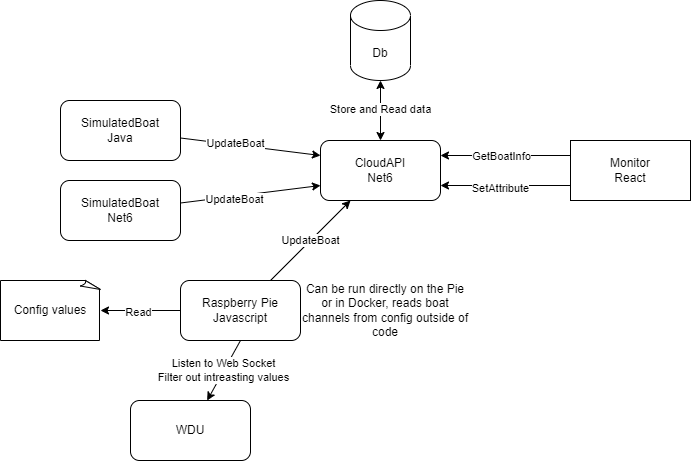

The diagram above was exported from draw.io. Its source (the exported page's mxGraphModel, read from the mxfile embedded in the PNG):
<mxGraphModel dx="781" dy="506" grid="1" gridSize="10" guides="1" tooltips="1" connect="1" arrows="1" fold="1" page="1" pageScale="1" pageWidth="827" pageHeight="1169" math="0" shadow="0">
  <root>
    <mxCell id="0" />
    <mxCell id="1" parent="0" />
    <mxCell id="2" value="Store and Read data" style="edgeStyle=none;html=1;startArrow=classic;startFill=1;" parent="1" source="3" target="4" edge="1">
      <mxGeometry relative="1" as="geometry" />
    </mxCell>
    <mxCell id="3" value="CloudAPI&lt;br&gt;Net6" style="rounded=1;whiteSpace=wrap;html=1;" parent="1" vertex="1">
      <mxGeometry x="320" y="160" width="120" height="60" as="geometry" />
    </mxCell>
    <mxCell id="4" value="Db" style="shape=cylinder3;whiteSpace=wrap;html=1;boundedLbl=1;backgroundOutline=1;size=15;" parent="1" vertex="1">
      <mxGeometry x="350" y="20" width="60" height="80" as="geometry" />
    </mxCell>
    <mxCell id="5" style="edgeStyle=none;html=1;entryX=0;entryY=0.25;entryDx=0;entryDy=0;startArrow=none;startFill=0;" parent="1" source="7" target="3" edge="1">
      <mxGeometry relative="1" as="geometry" />
    </mxCell>
    <mxCell id="6" value="UpdateBoat" style="edgeLabel;html=1;align=center;verticalAlign=middle;resizable=0;points=[];" parent="5" vertex="1" connectable="0">
      <mxGeometry x="-0.2301" y="2" relative="1" as="geometry">
        <mxPoint as="offset" />
      </mxGeometry>
    </mxCell>
    <mxCell id="7" value="SimulatedBoat&lt;br&gt;Java" style="rounded=1;whiteSpace=wrap;html=1;" parent="1" vertex="1">
      <mxGeometry x="60" y="120" width="120" height="60" as="geometry" />
    </mxCell>
    <mxCell id="8" style="edgeStyle=none;html=1;entryX=0;entryY=0.75;entryDx=0;entryDy=0;startArrow=none;startFill=0;" parent="1" source="11" target="3" edge="1">
      <mxGeometry relative="1" as="geometry" />
    </mxCell>
    <mxCell id="9" value="&lt;span style=&quot;color: rgba(0 , 0 , 0 , 0) ; font-family: monospace ; font-size: 0px&quot;&gt;%3CmxGraphModel%3E%3Croot%3E%3CmxCell%20id%3D%220%22%2F%3E%3CmxCell%20id%3D%221%22%20parent%3D%220%22%2F%3E%3CmxCell%20id%3D%222%22%20value%3D%22UpdateBoat%22%20style%3D%22edgeLabel%3Bhtml%3D1%3Balign%3Dcenter%3BverticalAlign%3Dmiddle%3Bresizable%3D0%3Bpoints%3D%5B%5D%3B%22%20vertex%3D%221%22%20connectable%3D%220%22%20parent%3D%221%22%3E%3CmxGeometry%20x%3D%22233.83107481171646%22%20y%3D%22162.2133199143899%22%20as%3D%22geometry%22%2F%3E%3C%2FmxCell%3E%3C%2Froot%3E%3C%2FmxGraphModel%3E&lt;/span&gt;" style="edgeLabel;html=1;align=center;verticalAlign=middle;resizable=0;points=[];" parent="8" vertex="1" connectable="0">
      <mxGeometry x="-0.3015" y="-2" relative="1" as="geometry">
        <mxPoint as="offset" />
      </mxGeometry>
    </mxCell>
    <mxCell id="10" value="UpdateBoat" style="edgeLabel;html=1;align=center;verticalAlign=middle;resizable=0;points=[];" parent="8" vertex="1" connectable="0">
      <mxGeometry x="-0.4439" y="-2" relative="1" as="geometry">
        <mxPoint x="15" y="-1" as="offset" />
      </mxGeometry>
    </mxCell>
    <mxCell id="11" value="SimulatedBoat&lt;br&gt;Net6" style="rounded=1;whiteSpace=wrap;html=1;" parent="1" vertex="1">
      <mxGeometry x="60" y="200" width="120" height="60" as="geometry" />
    </mxCell>
    <mxCell id="12" value="UpdateBoat" style="edgeStyle=none;html=1;entryX=0.25;entryY=1;entryDx=0;entryDy=0;startArrow=none;startFill=0;" parent="1" source="15" target="3" edge="1">
      <mxGeometry relative="1" as="geometry" />
    </mxCell>
    <mxCell id="15" value="Raspberry Pie&lt;br&gt;Javascript" style="rounded=1;whiteSpace=wrap;html=1;" parent="1" vertex="1">
      <mxGeometry x="180" y="300" width="120" height="60" as="geometry" />
    </mxCell>
    <mxCell id="16" value="Listen to Web Socket&lt;br&gt;Filter out intreasting values" style="edgeStyle=none;html=1;entryX=0.5;entryY=1;entryDx=0;entryDy=0;startArrow=classic;startFill=1;endArrow=none;endFill=0;" parent="1" source="17" target="15" edge="1">
      <mxGeometry relative="1" as="geometry" />
    </mxCell>
    <mxCell id="17" value="WDU" style="rounded=1;whiteSpace=wrap;html=1;" parent="1" vertex="1">
      <mxGeometry x="130" y="420" width="120" height="60" as="geometry" />
    </mxCell>
    <mxCell id="18" style="edgeStyle=none;html=1;startArrow=none;startFill=0;entryX=1;entryY=0.25;entryDx=0;entryDy=0;exitX=0;exitY=0.25;exitDx=0;exitDy=0;" parent="1" source="22" target="3" edge="1">
      <mxGeometry relative="1" as="geometry" />
    </mxCell>
    <mxCell id="19" value="GetBoatInfo" style="edgeLabel;html=1;align=center;verticalAlign=middle;resizable=0;points=[];" parent="18" vertex="1" connectable="0">
      <mxGeometry x="-0.5108" y="4" relative="1" as="geometry">
        <mxPoint x="-38" y="-4" as="offset" />
      </mxGeometry>
    </mxCell>
    <mxCell id="20" style="edgeStyle=none;html=1;entryX=1;entryY=0.75;entryDx=0;entryDy=0;startArrow=none;startFill=0;exitX=0;exitY=0.75;exitDx=0;exitDy=0;" parent="1" source="22" target="3" edge="1">
      <mxGeometry relative="1" as="geometry" />
    </mxCell>
    <mxCell id="21" value="SetAttribute" style="edgeLabel;html=1;align=center;verticalAlign=middle;resizable=0;points=[];" parent="20" vertex="1" connectable="0">
      <mxGeometry x="0.1815" y="2" relative="1" as="geometry">
        <mxPoint x="6" as="offset" />
      </mxGeometry>
    </mxCell>
    <mxCell id="22" value="Monitor&lt;br&gt;React" style="rounded=0;whiteSpace=wrap;html=1;" parent="1" vertex="1">
      <mxGeometry x="570" y="160" width="120" height="60" as="geometry" />
    </mxCell>
    <mxCell id="23" value="Can be run directly on the Pie or in Docker, reads boat channels from config outside of code" style="text;html=1;strokeColor=none;fillColor=none;align=center;verticalAlign=middle;whiteSpace=wrap;rounded=0;" parent="1" vertex="1">
      <mxGeometry x="300" y="300" width="170" height="60" as="geometry" />
    </mxCell>
    <mxCell id="24" value="&lt;font color=&quot;#000000&quot;&gt;Config values&lt;/font&gt;" style="whiteSpace=wrap;html=1;shape=mxgraph.basic.document;fillColor=#FFFFFF;" parent="1" vertex="1">
      <mxGeometry y="300" width="100" height="60" as="geometry" />
    </mxCell>
    <mxCell id="25" style="edgeStyle=none;html=1;entryX=0;entryY=0.5;entryDx=0;entryDy=0;startArrow=classic;startFill=1;exitX=1;exitY=0.5;exitDx=0;exitDy=0;exitPerimeter=0;endArrow=none;endFill=0;" edge="1" parent="1" source="24" target="15">
      <mxGeometry relative="1" as="geometry">
        <mxPoint x="190" y="232.5" as="sourcePoint" />
        <mxPoint x="330" y="215" as="targetPoint" />
      </mxGeometry>
    </mxCell>
    <mxCell id="26" value="&lt;span style=&quot;color: rgba(0 , 0 , 0 , 0) ; font-family: monospace ; font-size: 0px&quot;&gt;%3CmxGraphModel%3E%3Croot%3E%3CmxCell%20id%3D%220%22%2F%3E%3CmxCell%20id%3D%221%22%20parent%3D%220%22%2F%3E%3CmxCell%20id%3D%222%22%20value%3D%22UpdateBoat%22%20style%3D%22edgeLabel%3Bhtml%3D1%3Balign%3Dcenter%3BverticalAlign%3Dmiddle%3Bresizable%3D0%3Bpoints%3D%5B%5D%3B%22%20vertex%3D%221%22%20connectable%3D%220%22%20parent%3D%221%22%3E%3CmxGeometry%20x%3D%22233.83107481171646%22%20y%3D%22162.2133199143899%22%20as%3D%22geometry%22%2F%3E%3C%2FmxCell%3E%3C%2Froot%3E%3C%2FmxGraphModel%3E&lt;/span&gt;" style="edgeLabel;html=1;align=center;verticalAlign=middle;resizable=0;points=[];" vertex="1" connectable="0" parent="25">
      <mxGeometry x="-0.3015" y="-2" relative="1" as="geometry">
        <mxPoint as="offset" />
      </mxGeometry>
    </mxCell>
    <mxCell id="27" value="Read" style="edgeLabel;html=1;align=center;verticalAlign=middle;resizable=0;points=[];" vertex="1" connectable="0" parent="25">
      <mxGeometry x="-0.4439" y="-2" relative="1" as="geometry">
        <mxPoint x="15" y="-1" as="offset" />
      </mxGeometry>
    </mxCell>
  </root>
</mxGraphModel>